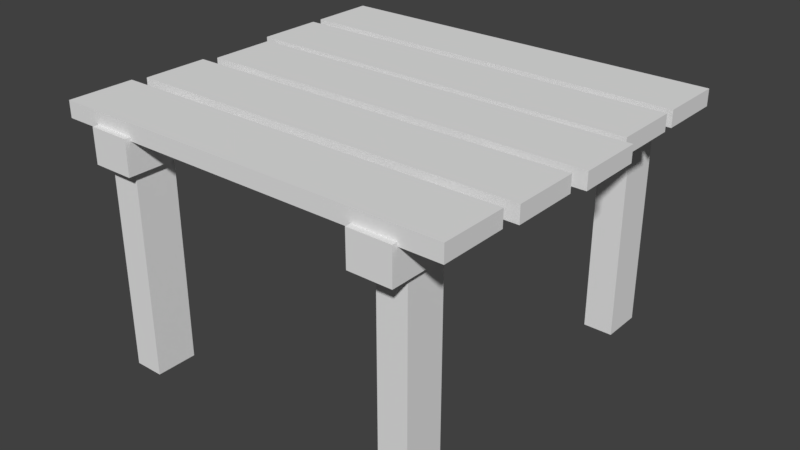 # Source: table_02.blend  (saved by Blender 2.78.0; exported with 4.5.12 LTS)
import bpy
from mathutils import Matrix  # noqa: F401  (used for matrix-valued properties, if any)

bpy.ops.wm.read_factory_settings(use_empty=True)
scene = bpy.context.scene
scene.name = 'Scene'

# ---- collections
col_collection_1 = bpy.data.collections.new('Collection 1'); scene.collection.children.link(col_collection_1)

# ---- world
world_world = bpy.data.worlds.new('World'); scene.world = world_world
world_world.color = (0.05088, 0.05088, 0.05088)
world_world.use_sun_shadow = False
world_world.sun_shadow_jitter_overblur = 0.0
world_world.cycles.sampling_method = 'MANUAL'

# ---- meshes
me_cube_011 = bpy.data.meshes.new('Cube.011')
me_cube_011.from_pydata([(-0.6099, -4.272, -0.1739), (-0.7993, -4.272, -0.1739), (-0.6099, -3.469, -0.1739), (-0.7993, -3.469, -0.1739), (-0.6099, -4.272, 11.94), (-0.7993, -4.272, 11.94), (-0.6099, -3.469, 11.94), (-0.7993, -3.469, 11.94), (0.8177, -4.272, -0.1739), (0.6283, -4.272, -0.1739), (0.8177, -3.469, -0.1739), (0.6283, -3.469, -0.1739), (0.8177, -4.272, 11.94), (0.6283, -4.272, 11.94), (0.8177, -3.469, 11.94), (0.6283, -3.469, 11.94), (0.8177, 3.419, -0.1739), (0.6283, 3.419, -0.1739), (0.8177, 4.222, -0.1739), (0.6283, 4.222, -0.1739), (0.8177, 3.419, 11.94), (0.6283, 3.419, 11.94), (0.8177, 4.222, 11.94), (0.6283, 4.222, 11.94), (-0.667, 3.419, -0.1739), (-0.8563, 3.419, -0.1739), (-0.667, 4.222, -0.1739), (-0.8563, 4.222, -0.1739), (-0.667, 3.419, 11.94), (-0.8563, 3.419, 11.94), (-0.667, 4.222, 11.94), (-0.8563, 4.222, 11.94), (-0.9089, 3.246, 11.68), (-0.9089, 3.246, 13.68), (-0.9089, 4.394, 11.68), (-0.9089, 4.394, 13.68), (0.8834, 3.246, 11.68), (0.8834, 3.246, 13.68), (0.8834, 4.394, 11.68), (0.8834, 4.394, 13.68), (-0.9089, -4.434, 11.68), (-0.9089, -4.434, 13.68), (-0.9089, -3.286, 11.68), (-0.9089, -3.286, 13.68), (0.8834, -4.434, 11.68), (0.8834, -4.434, 13.68), (0.8834, -3.286, 11.68), (0.8834, -3.286, 13.68), (0.5292, 5.36, 13.47), (0.5292, 5.36, 14.42), (0.8327, 5.36, 13.47), (0.8327, 5.36, 14.42), (0.5292, -5.553, 13.47), (0.5292, -5.553, 14.42), (0.8327, -5.553, 13.47), (0.8327, -5.553, 14.42), (0.1753, 5.36, 13.47), (0.1753, 5.36, 14.42), (0.4788, 5.36, 13.47), (0.4788, 5.36, 14.42), (0.1753, -5.553, 13.47), (0.1753, -5.553, 14.42), (0.4788, -5.553, 13.47), (0.4788, -5.553, 14.42), (-0.168, 5.074, 13.47), (-0.168, 5.074, 14.42), (0.1356, 5.074, 13.47), (0.1356, 5.074, 14.42), (-0.168, -5.839, 13.47), (-0.168, -5.839, 14.42), (0.1356, -5.839, 13.47), (0.1356, -5.839, 14.42), (-0.5232, 5.267, 13.47), (-0.5232, 5.267, 14.42), (-0.2197, 5.267, 13.47), (-0.2197, 5.267, 14.42), (-0.5232, -5.646, 13.47), (-0.5232, -5.646, 14.42), (-0.2197, -5.646, 13.47), (-0.2197, -5.646, 14.42), (-0.8823, 5.42, 13.47), (-0.8823, 5.42, 14.42), (-0.5788, 5.42, 13.47), (-0.5788, 5.42, 14.42), (-0.8823, -5.493, 13.47), (-0.8823, -5.493, 14.42), (-0.5788, -5.493, 13.47), (-0.5788, -5.493, 14.42)], [], [(0, 1, 3, 2), (2, 3, 7, 6), (6, 7, 5, 4), (4, 5, 1, 0), (2, 6, 4, 0), (7, 3, 1, 5), (8, 9, 11, 10), (10, 11, 15, 14), (14, 15, 13, 12), (12, 13, 9, 8), (10, 14, 12, 8), (15, 11, 9, 13), (16, 17, 19, 18), (18, 19, 23, 22), (22, 23, 21, 20), (20, 21, 17, 16), (18, 22, 20, 16), (23, 19, 17, 21), (24, 25, 27, 26), (26, 27, 31, 30), (30, 31, 29, 28), (28, 29, 25, 24), (26, 30, 28, 24), (31, 27, 25, 29), (32, 33, 35, 34), (34, 35, 39, 38), (38, 39, 37, 36), (36, 37, 33, 32), (34, 38, 36, 32), (39, 35, 33, 37), (40, 41, 43, 42), (42, 43, 47, 46), (46, 47, 45, 44), (44, 45, 41, 40), (42, 46, 44, 40), (47, 43, 41, 45), (48, 49, 51, 50), (50, 51, 55, 54), (54, 55, 53, 52), (52, 53, 49, 48), (50, 54, 52, 48), (55, 51, 49, 53), (56, 57, 59, 58), (58, 59, 63, 62), (62, 63, 61, 60), (60, 61, 57, 56), (58, 62, 60, 56), (63, 59, 57, 61), (64, 65, 67, 66), (66, 67, 71, 70), (70, 71, 69, 68), (68, 69, 65, 64), (66, 70, 68, 64), (71, 67, 65, 69), (72, 73, 75, 74), (74, 75, 79, 78), (78, 79, 77, 76), (76, 77, 73, 72), (74, 78, 76, 72), (79, 75, 73, 77), (80, 81, 83, 82), (82, 83, 87, 86), (86, 87, 85, 84), (84, 85, 81, 80), (82, 86, 84, 80), (87, 83, 81, 85)])
me_cube_011.use_remesh_preserve_volume = False
me_cube_011.use_remesh_preserve_attributes = False
me_cube_011.use_mirror_vertex_groups = False
me_cube_011.update()

# ---- objects
ob_cube_005 = bpy.data.objects.new('Cube.005', me_cube_011)

# ---- transforms, parenting, visibility, modifiers, constraints
ob_cube_005.location = (0.0, 1.192e-07, -1.192e-07)
ob_cube_005.rotation_euler = (0.0, -0.0, 1.571)
ob_cube_005.scale = (1.327, 0.2247, 0.1049)
ob_cube_005.lineart.crease_threshold = 0.0

# ---- collection membership
col_collection_1.objects.link(ob_cube_005)

# ---- scene / render settings (as saved in the file)
scene.frame_start = 1; scene.frame_end = 250; scene.frame_set(107)
scene.render.engine = 'BLENDER_EEVEE_NEXT'
scene.render.resolution_percentage = 50
scene.render.dither_intensity = 0.0
scene.cycles.use_denoising = False
scene.cycles.samples = 128
scene.cycles.sampling_pattern = 'TABULATED_SOBOL'
scene.cycles.light_sampling_threshold = 0.0
scene.cycles.use_adaptive_sampling = False
scene.cycles.use_light_tree = False
scene.cycles.blur_glossy = 0.0
scene.cycles.sample_clamp_indirect = 0.0
scene.view_settings.view_transform = 'Standard'
bpy.context.view_layer.update()

# ---- added for rendering (the .blend has no active camera and no usable light): camera, sun
cam_auto = bpy.data.cameras.new('AutoCamera')
cam_auto.lens = 50.0
cam_auto.sensor_width = 36.0
cam_auto.clip_end = 1000.0
ob_auto_camera = bpy.data.objects.new('AutoCamera', cam_auto)
scene.collection.objects.link(ob_auto_camera)
ob_auto_camera.location = (3.55737, -4.22934, 3.5554)
ob_auto_camera.rotation_euler = (1.09748, -7.21219e-08, 0.694738)
scene.camera = ob_auto_camera
light_auto_sun = bpy.data.lights.new('AutoSun', 'SUN')
light_auto_sun.energy = 3.0
light_auto_sun.angle = 0.0523599
ob_auto_sun = bpy.data.objects.new('AutoSun', light_auto_sun)
scene.collection.objects.link(ob_auto_sun)
ob_auto_sun.rotation_euler = (0.872665, 0.174533, 0.523599)
bpy.context.view_layer.update()
